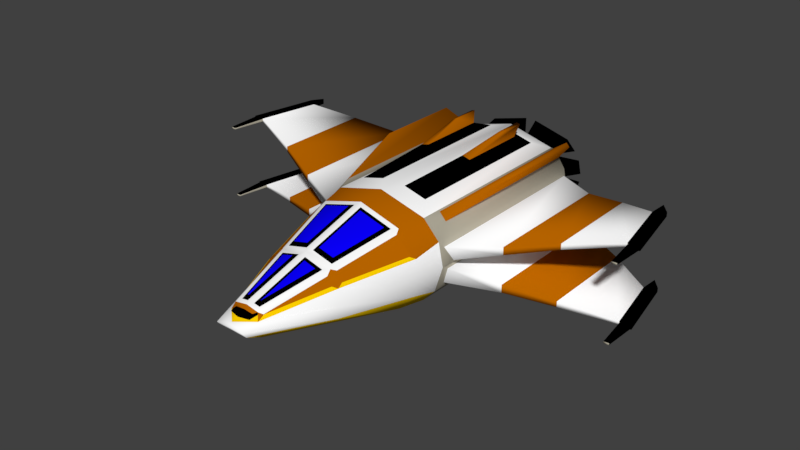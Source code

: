# Source: ship4.blend  (saved by Blender 2.79.0; exported with 4.5.12 LTS)
import bpy
from mathutils import Matrix  # noqa: F401  (used for matrix-valued properties, if any)

bpy.ops.wm.read_factory_settings(use_empty=True)
scene = bpy.context.scene
scene.name = 'Scene'

# ---- collections
col_collection_1 = bpy.data.collections.new('Collection 1'); scene.collection.children.link(col_collection_1)

# ---- materials (node trees are filled in below, after node groups)
mat_material_001 = bpy.data.materials.new('Material.001')
mat_material_001.alpha_threshold = 0.0
mat_material_001.use_transparent_shadow = False
mat_material_001.diffuse_color = (1.0, 1.0, 1.0, 1.0)
mat_material_001.roughness = 0.5
mat_material_001.specular_intensity = 1.0
mat_material_002 = bpy.data.materials.new('Material.002')
mat_material_002.alpha_threshold = 0.0
mat_material_002.use_transparent_shadow = False
mat_material_002.diffuse_color = (0.003165, 0.0, 1.0, 1.0)
mat_material_002.roughness = 0.5
mat_material_002.specular_intensity = 1.0
mat_material_003 = bpy.data.materials.new('Material.003')
mat_material_003.alpha_threshold = 0.0
mat_material_003.use_transparent_shadow = False
mat_material_003.diffuse_color = (0.0, 0.0, 0.0, 1.0)
mat_material_003.roughness = 0.5
mat_material_003.specular_intensity = 1.0
mat_material_004 = bpy.data.materials.new('Material.004')
mat_material_004.alpha_threshold = 0.0
mat_material_004.use_transparent_shadow = False
mat_material_004.diffuse_color = (0.414, 0.3843, 0.3029, 1.0)
mat_material_004.roughness = 0.5
mat_material_004.specular_intensity = 1.0
mat_material_005 = bpy.data.materials.new('Material.005')
mat_material_005.alpha_threshold = 0.0
mat_material_005.use_transparent_shadow = False
mat_material_005.diffuse_color = (1.0, 0.6358, 0.0, 1.0)
mat_material_005.roughness = 0.5
mat_material_006 = bpy.data.materials.new('Material.006')
mat_material_006.alpha_threshold = 0.0
mat_material_006.use_transparent_shadow = False
mat_material_006.diffuse_color = (0.4902, 0.1313, 0.0, 1.0)
mat_material_006.roughness = 0.5

# ---- material node trees

# ---- world
world_world = bpy.data.worlds.new('World'); scene.world = world_world
world_world.color = (0.05088, 0.05088, 0.05088)
world_world.use_sun_shadow = False
world_world.sun_shadow_jitter_overblur = 0.0
world_world.cycles.sampling_method = 'MANUAL'

# ---- meshes
me_cube_001 = bpy.data.meshes.new('Cube.001')
me_cube_001.from_pydata([(0.5213, -1.0, -0.4168), (0.303, -0.0158, 0.6494), (0.5213, 1.14, -0.4168), (0.303, 0.754, 0.6494), (0.6434, 1.1, 0.3975), (0.6568, 1.138, -0.2712), (0.6434, -0.831, 0.3975), (0.6568, -1.0, -0.2712), (0.1744, -2.941, -0.0248), (0.1652, -2.763, -0.1118), (0.1361, -2.761, 0.1252), (0.1643, -2.794, 0.05633), (0.7474, 1.137, 0.01867), (0.7474, -1.0, 0.01867), (0.155, -2.969, 0.01867), (0.7996, 1.031, 0.07708), (0.7259, 1.093, 0.2093), (0.7259, -0.9566, 0.2093), (0.7996, -0.9051, 0.07708), (0.7209, 1.077, -0.172), (0.7474, 1.061, -0.02415), (0.7474, -0.9259, -0.02415), (0.7209, -0.9475, -0.172), (2.138, 0.3174, 0.535), (2.138, 0.3174, 0.4948), (2.272, -0.3593, 0.5012), (2.272, -0.3593, 0.5286), (2.138, 0.3174, -0.2656), (2.138, 0.3174, -0.3058), (2.272, -0.3593, -0.2994), (2.272, -0.3593, -0.272), (2.157, 0.4987, 0.5448), (2.157, 0.4987, 0.485), (2.345, -0.3634, 0.4924), (2.345, -0.3634, 0.5375), (2.157, 0.4987, -0.2558), (2.157, 0.4987, -0.3156), (2.345, -0.3634, -0.3083), (2.345, -0.3634, -0.2631), (2.25, 0.392, 0.5371), (2.25, 0.392, 0.4927), (2.382, -0.3554, 0.4988), (2.382, -0.3554, 0.531), (2.25, 0.392, -0.2635), (2.25, 0.392, -0.3079), (2.382, -0.3554, -0.3018), (2.382, -0.3554, -0.2696), (1.231, -0.7334, 0.2906), (1.715, -0.541, 0.4128), (1.715, 0.541, 0.4128), (1.231, 0.7395, 0.2906), (1.715, 0.541, 0.3504), (1.231, 0.7409, 0.2059), (1.231, -0.7334, 0.2059), (1.715, -0.541, 0.3504), (1.231, -0.7334, -0.1046), (1.715, -0.541, -0.1851), (1.715, 0.541, -0.1851), (1.231, 0.7416, -0.1046), (1.715, 0.541, -0.2476), (1.231, 0.74, -0.1893), (1.231, -0.7334, -0.1893), (1.715, -0.541, -0.2476), (0.4618, -1.285, -0.4032), (0.6718, -1.298, 0.2092), (0.6897, -1.317, -0.1654), (0.4528, -1.285, 0.4403), (0.6863, -1.322, 0.01858), (0.3135, -2.028, -0.2575), (0.4267, -2.071, 0.1545), (0.4753, -2.153, 0.01863), (0.4867, -2.135, -0.0951), (0.2944, -2.028, 0.2827), (0.3846, -2.112, 0.1782), (0.3091, -2.085, 0.2417), (0.171, -2.731, 0.1041), (0.1607, -2.723, 0.09347), (0.1995, -2.122, 0.2956), (0.07367, -2.123, 0.3326), (0.07324, -2.665, 0.1746), (0.08177, -2.669, 0.1798), (0.3589, -1.379, 0.4565), (0.0729, -1.38, 0.5402), (0.07262, -1.933, 0.3823), (0.2411, -1.934, 0.3399), (0.6271, -1.345, 0.2334), (0.4707, -1.337, 0.4024), (0.3316, -1.985, 0.2639), (0.4162, -2.014, 0.1871), (2.265, -0.3589, 0.535), (2.265, -0.3589, 0.4948), (2.265, -0.3589, -0.2656), (2.265, -0.3589, -0.3058), (2.345, -0.3633, -0.3156), (2.345, -0.3633, 0.485), (2.345, -0.3633, 0.5448), (2.345, -0.3633, -0.2558), (2.39, -0.3538, 0.5371), (2.39, -0.3538, 0.4927), (2.39, -0.3538, -0.2635), (2.39, -0.3538, -0.3079), (2.354, -0.7229, 0.5266), (2.354, -0.7229, 0.5032), (2.354, -0.7229, -0.274), (2.354, -0.7229, -0.2974), (2.316, -0.7207, 0.522), (2.316, -0.7207, 0.5078), (2.316, -0.7207, -0.2786), (2.316, -0.7207, -0.2928), (2.373, -0.7187, 0.5233), (2.373, -0.7187, 0.5066), (2.373, -0.7187, -0.2774), (2.373, -0.7187, -0.2941), (0.04415, 1.202, 0.2579), (0.04415, 1.202, 0.54), (0.493, 1.202, 0.4206), (0.6027, 1.202, 0.3027), (0.04415, 1.202, -0.5022), (0.04415, 1.202, -0.2239), (0.5689, 1.202, -0.3016), (0.4972, 1.202, -0.3787), (0.04415, 1.202, 0.06165), (0.04415, 1.202, 0.1716), (0.6601, 1.202, 0.221), (0.6934, 1.202, 0.06165), (0.04415, 1.202, -0.1369), (0.04415, 1.202, -0.0243), (0.6878, 1.202, -0.0243), (0.6257, 1.202, -0.2231), (0.1611, 1.257, -0.05402), (0.1611, 1.257, -0.1237), (0.1375, 1.257, -0.2726), (0.1375, 1.257, -0.4447), (0.1403, 1.257, 0.479), (0.1403, 1.257, 0.3046), (0.1649, 1.257, 0.1553), (0.1649, 1.257, 0.08735), (0.4856, 1.257, 0.3323), (0.4178, 1.257, 0.4052), (0.4175, 1.257, -0.3684), (0.4619, 1.257, -0.3207), (0.5663, 1.257, 0.08735), (0.5457, 1.257, 0.1859), (0.5206, 1.257, -0.1769), (0.559, 1.257, -0.05402), (0.0628, 1.525, -0.02904), (0.0628, 1.525, -0.1348), (0.05903, 1.525, -0.2316), (0.05903, 1.525, -0.4931), (0.05948, 1.525, 0.5302), (0.05948, 1.525, 0.2653), (0.06341, 1.525, 0.169), (0.06341, 1.525, 0.06575), (0.584, 1.525, 0.3074), (0.481, 1.525, 0.4181), (0.4845, 1.525, -0.3771), (0.5518, 1.525, -0.3047), (0.6731, 1.525, 0.06575), (0.6418, 1.525, 0.2154), (0.6089, 1.525, -0.2158), (0.6673, 1.525, -0.02904), (0.09315, 1.467, 0.3009), (0.09315, 1.467, 0.4873), (0.4627, 1.467, 0.389), (0.5133, 1.467, 0.3346), (0.09269, 1.467, -0.4499), (0.09269, 1.467, -0.2698), (0.4848, 1.467, -0.3279), (0.466, 1.467, -0.3481), (0.09707, 1.467, 0.09851), (0.09707, 1.467, 0.1389), (0.6148, 1.467, 0.1804), (0.6319, 1.467, 0.09851), (0.09646, 1.467, -0.1067), (0.09646, 1.467, -0.0618), (0.6219, 1.467, -0.0618), (0.5852, 1.467, -0.1791), (0.5692, 1.101, 0.4773), (0.2141, 0.7537, 0.673), (0.5692, -0.831, 0.4773), (0.2141, -0.0158, 0.673), (0.5171, 1.14, 0.4587), (0.5171, -1.0, 0.4587), (0.6955, 1.138, 0.267), (0.6955, -1.0, 0.267), (0.1337, 0.9518, 0.6045), (0.1337, -0.8145, 0.6045), (0.3833, 0.9533, 0.5381), (0.3833, -0.8145, 0.5381), (0.2709, 0.8394, 0.7736), (0.2709, 0.5296, 0.7736), (0.3067, 0.8395, 0.7641), (0.3067, 0.5296, 0.7641), (0.09868, -2.792, 0.1086), (0.1096, -2.674, 0.08201), (0.09868, -2.831, 0.1086), (0.1096, -2.844, 0.08201), (-0.5213, -1.0, -0.4168), (-0.303, -0.0158, 0.6494), (-0.5213, 1.14, -0.4168), (-0.303, 0.754, 0.6494), (-0.6434, 1.1, 0.3975), (-0.6568, 1.138, -0.2712), (-0.6434, -0.831, 0.3975), (-0.6568, -1.0, -0.2712), (-0.1744, -2.941, -0.0248), (-0.1652, -2.763, -0.1118), (-0.1358, -2.761, 0.1274), (-0.164, -2.794, 0.05859), (0.0, 1.136, -0.5589), (0.0, 1.136, 0.5963), (0.0, -1.0, -0.5589), (0.0, -1.0, 0.5963), (0.0, 1.138, -0.1739), (0.0, 1.138, 0.2112), (0.0, -2.762, -0.1118), (0.0002779, -2.76, 0.1514), (0.0, -2.939, -0.0248), (0.0, -2.938, 0.06215), (-0.7474, 1.137, 0.01867), (-0.7474, -1.0, 0.01867), (-0.155, -2.969, 0.01867), (0.0, -2.967, 0.01867), (0.0, 1.138, 0.01867), (-0.7996, 1.031, 0.07708), (-0.7259, 1.093, 0.2093), (-0.7259, -0.9566, 0.2093), (-0.7996, -0.9051, 0.07708), (-0.7209, 1.077, -0.172), (-0.7474, 1.061, -0.02415), (-0.7474, -0.9259, -0.02415), (-0.7209, -0.9475, -0.172), (-2.138, 0.3174, 0.535), (-2.138, 0.3174, 0.4948), (-2.272, -0.3593, 0.5012), (-2.272, -0.3593, 0.5286), (-2.138, 0.3174, -0.2656), (-2.138, 0.3174, -0.3058), (-2.272, -0.3593, -0.2994), (-2.272, -0.3593, -0.272), (-2.157, 0.4987, 0.5448), (-2.157, 0.4987, 0.485), (-2.345, -0.3634, 0.4924), (-2.345, -0.3634, 0.5375), (-2.157, 0.4987, -0.2558), (-2.157, 0.4987, -0.3156), (-2.345, -0.3634, -0.3083), (-2.345, -0.3634, -0.2631), (-2.25, 0.392, 0.5371), (-2.25, 0.392, 0.4927), (-2.382, -0.3554, 0.4988), (-2.382, -0.3554, 0.531), (-2.25, 0.392, -0.2635), (-2.25, 0.392, -0.3079), (-2.382, -0.3554, -0.3018), (-2.382, -0.3554, -0.2696), (-1.231, -0.7334, 0.2906), (-1.715, -0.541, 0.4128), (-1.715, 0.541, 0.4128), (-1.231, 0.7395, 0.2906), (-1.715, 0.541, 0.3504), (-1.231, 0.7409, 0.2059), (-1.231, -0.7334, 0.2059), (-1.715, -0.541, 0.3504), (-1.231, -0.7334, -0.1046), (-1.715, -0.541, -0.1851), (-1.715, 0.541, -0.1851), (-1.231, 0.7416, -0.1046), (-1.715, 0.541, -0.2476), (-1.231, 0.74, -0.1893), (-1.231, -0.7334, -0.1893), (-1.715, -0.541, -0.2476), (-0.4618, -1.285, -0.4032), (-0.6718, -1.298, 0.2092), (-0.6897, -1.317, -0.1654), (-0.4528, -1.285, 0.4403), (0.0, -1.285, 0.5705), (0.0, -1.285, -0.5333), (-0.6863, -1.322, 0.01858), (-0.3135, -2.028, -0.2575), (-0.4267, -2.071, 0.1545), (0.0, -2.028, 0.3598), (0.0, -2.028, -0.3226), (-0.4753, -2.153, 0.01863), (-0.4867, -2.135, -0.0951), (-0.2944, -2.028, 0.2827), (-0.3846, -2.112, 0.1782), (-0.3091, -2.085, 0.2417), (-0.1707, -2.731, 0.1064), (-0.1604, -2.723, 0.09573), (-0.1995, -2.122, 0.2956), (-0.07367, -2.123, 0.3326), (-0.07324, -2.665, 0.1746), (-0.08177, -2.669, 0.1798), (-0.3589, -1.379, 0.4565), (-0.0729, -1.38, 0.5402), (-0.07262, -1.933, 0.3823), (-0.2411, -1.934, 0.3399), (-0.6271, -1.345, 0.2334), (-0.4707, -1.337, 0.4024), (-0.3316, -1.985, 0.2639), (-0.4162, -2.014, 0.1871), (-2.265, -0.3589, 0.535), (-2.265, -0.3589, 0.4948), (-2.265, -0.3589, -0.2656), (-2.265, -0.3589, -0.3058), (-2.345, -0.3633, -0.3156), (-2.345, -0.3633, 0.485), (-2.345, -0.3633, 0.5448), (-2.345, -0.3633, -0.2558), (-2.39, -0.3538, 0.5371), (-2.39, -0.3538, 0.4927), (-2.39, -0.3538, -0.2635), (-2.39, -0.3538, -0.3079), (-2.354, -0.7229, 0.5266), (-2.354, -0.7229, 0.5032), (-2.354, -0.7229, -0.274), (-2.354, -0.7229, -0.2974), (-2.316, -0.7207, 0.522), (-2.316, -0.7207, 0.5078), (-2.316, -0.7207, -0.2786), (-2.316, -0.7207, -0.2928), (-2.373, -0.7187, 0.5233), (-2.373, -0.7187, 0.5066), (-2.373, -0.7187, -0.2774), (-2.373, -0.7187, -0.2941), (-0.04415, 1.202, 0.2579), (-0.04415, 1.202, 0.54), (-0.493, 1.202, 0.4206), (-0.6027, 1.202, 0.3027), (-0.04415, 1.202, -0.5022), (-0.04415, 1.202, -0.2239), (-0.5689, 1.202, -0.3016), (-0.4972, 1.202, -0.3787), (-0.04415, 1.202, 0.06165), (-0.04415, 1.202, 0.1716), (-0.6601, 1.202, 0.221), (-0.6934, 1.202, 0.06165), (-0.04415, 1.202, -0.1369), (-0.04415, 1.202, -0.0243), (-0.6878, 1.202, -0.0243), (-0.6257, 1.202, -0.2231), (-0.1611, 1.257, -0.05402), (-0.1611, 1.257, -0.1237), (-0.1375, 1.257, -0.2726), (-0.1375, 1.257, -0.4447), (-0.1403, 1.257, 0.479), (-0.1403, 1.257, 0.3046), (-0.1649, 1.257, 0.1553), (-0.1649, 1.257, 0.08735), (-0.4856, 1.257, 0.3323), (-0.4178, 1.257, 0.4052), (-0.4175, 1.257, -0.3684), (-0.4619, 1.257, -0.3207), (-0.5663, 1.257, 0.08735), (-0.5457, 1.257, 0.1859), (-0.5206, 1.257, -0.1769), (-0.559, 1.257, -0.05402), (-0.0628, 1.525, -0.02904), (-0.0628, 1.525, -0.1348), (-0.05903, 1.525, -0.2316), (-0.05903, 1.525, -0.4931), (-0.05948, 1.525, 0.5302), (-0.05948, 1.525, 0.2653), (-0.06341, 1.525, 0.169), (-0.06341, 1.525, 0.06575), (-0.584, 1.525, 0.3074), (-0.481, 1.525, 0.4181), (-0.4845, 1.525, -0.3771), (-0.5518, 1.525, -0.3047), (-0.6731, 1.525, 0.06575), (-0.6418, 1.525, 0.2154), (-0.6089, 1.525, -0.2158), (-0.6673, 1.525, -0.02904), (-0.09315, 1.467, 0.3009), (-0.09315, 1.467, 0.4873), (-0.4627, 1.467, 0.389), (-0.5133, 1.467, 0.3346), (-0.09269, 1.467, -0.4499), (-0.09269, 1.467, -0.2698), (-0.4848, 1.467, -0.3279), (-0.466, 1.467, -0.3481), (-0.09707, 1.467, 0.09851), (-0.09707, 1.467, 0.1389), (-0.6148, 1.467, 0.1804), (-0.6319, 1.467, 0.09851), (-0.09646, 1.467, -0.1067), (-0.09646, 1.467, -0.0618), (-0.6219, 1.467, -0.0618), (-0.5852, 1.467, -0.1791), (-0.5692, 1.101, 0.4773), (-0.2141, 0.7537, 0.673), (-0.5692, -0.831, 0.4773), (-0.2141, -0.0158, 0.673), (-0.5171, 1.14, 0.4587), (-0.5171, -1.0, 0.4587), (-0.6955, 1.138, 0.267), (-0.6955, -1.0, 0.267), (-0.1337, 0.9518, 0.6045), (-0.1337, -0.8145, 0.6045), (-0.3833, 0.9533, 0.5381), (-0.3833, -0.8145, 0.5381), (-0.2709, 0.8394, 0.7736), (-0.2709, 0.5296, 0.7736), (-0.3067, 0.8395, 0.7641), (-0.3067, 0.5296, 0.7641), (-0.0984, -2.792, 0.1109), (-0.1093, -2.674, 0.08427), (0.0002779, -2.792, 0.1201), (0.0, -2.729, 0.08426), (-0.09868, -2.831, 0.1086), (-0.1096, -2.844, 0.08201), (0.0, -2.828, 0.1179), (0.0, -2.874, 0.08426), (0.03919, -2.079, 0.3368), (0.03896, -2.71, 0.154), (0.03878, -1.335, 0.5457), (0.03864, -1.977, 0.3631), (0.244, -2.078, 0.281), (0.1071, -2.712, 0.1455), (0.4029, -1.335, 0.4403), (0.2661, -1.978, 0.3045), (-0.03919, -2.079, 0.3368), (-0.03896, -2.71, 0.154), (-0.03878, -1.335, 0.5457), (-0.03864, -1.977, 0.3631), (-0.244, -2.078, 0.281), (-0.1071, -2.712, 0.1455), (-0.4029, -1.335, 0.4403), (-0.2661, -1.978, 0.3045), (0.7768, 1.009, 0.6289), (0.7768, 0.03698, 0.6289), (0.8141, 1.008, 0.5887), (0.8141, 0.03698, 0.5887), (-0.7768, 1.009, 0.6289), (-0.7768, 0.03698, 0.6289), (-0.8141, 1.008, 0.5887), (-0.8141, 0.03698, 0.5887)], [], [(120, 117, 132, 139), (4, 177, 430, 432), (282, 68, 9, 215), (209, 2, 0, 211), (2, 5, 7, 0), (59, 57, 27, 28), (121, 122, 135, 136), (116, 113, 134, 137), (70, 69, 11, 14), (68, 71, 8, 9), (73, 74, 75, 76), (77, 78, 79, 80), (14, 11, 218, 222), (9, 8, 217, 215), (218, 11, 194, 409), (180, 1, 192, 190), (8, 14, 222, 217), (71, 70, 14, 8), (117, 118, 131, 132), (57, 56, 91, 27), (12, 183, 16, 15), (183, 184, 17, 16), (184, 13, 18, 17), (13, 12, 15, 18), (5, 12, 20, 19), (12, 13, 21, 20), (13, 7, 22, 21), (7, 5, 19, 22), (46, 38, 103, 111), (92, 28, 36, 93), (49, 48, 89, 23), (56, 62, 92, 91), (51, 49, 23, 24), (62, 59, 28, 92), (48, 54, 90, 89), (54, 51, 24, 90), (29, 37, 104, 108), (32, 31, 39, 40), (90, 24, 32, 94), (27, 91, 96, 35), (28, 27, 35, 36), (23, 89, 95, 31), (24, 23, 31, 32), (38, 30, 107, 103), (40, 39, 97, 98), (44, 43, 99, 100), (93, 36, 44, 100), (37, 45, 112, 104), (94, 32, 40, 98), (35, 96, 99, 43), (36, 35, 43, 44), (31, 95, 97, 39), (18, 15, 52, 53), (53, 52, 51, 54), (17, 18, 53, 47), (47, 53, 54, 48), (15, 16, 50, 52), (52, 50, 49, 51), (16, 17, 47, 50), (50, 47, 48, 49), (22, 19, 60, 61), (61, 60, 59, 62), (21, 22, 61, 55), (55, 61, 62, 56), (20, 21, 55, 58), (58, 55, 56, 57), (19, 20, 58, 60), (60, 58, 57, 59), (7, 13, 67, 65), (182, 212, 276, 66), (184, 182, 66, 64), (0, 7, 65, 63), (13, 184, 64, 67), (211, 0, 63, 277), (65, 67, 70, 71), (81, 82, 83, 84), (85, 86, 87, 88), (63, 65, 71, 68), (67, 64, 69, 70), (277, 63, 68, 282), (69, 72, 74, 73), (72, 10, 75, 74), (10, 11, 76, 75), (11, 69, 73, 76), (72, 281, 414, 418), (281, 216, 415, 414), (216, 10, 419, 415), (10, 72, 418, 419), (66, 276, 416, 420), (276, 281, 417, 416), (281, 72, 421, 417), (72, 66, 420, 421), (64, 66, 86, 85), (66, 72, 87, 86), (72, 69, 88, 87), (69, 64, 85, 88), (25, 26, 89, 90), (29, 30, 91, 92), (37, 29, 92, 93), (33, 25, 90, 94), (26, 34, 95, 89), (30, 38, 96, 91), (42, 41, 98, 97), (46, 45, 100, 99), (45, 37, 93, 100), (38, 46, 99, 96), (41, 33, 94, 98), (34, 42, 97, 95), (105, 106, 102, 101), (103, 104, 112, 111), (107, 108, 104, 103), (101, 102, 110, 109), (41, 42, 109, 110), (25, 33, 102, 106), (33, 41, 110, 102), (26, 25, 106, 105), (45, 46, 111, 112), (34, 26, 105, 101), (42, 34, 101, 109), (30, 29, 108, 107), (214, 210, 114, 113), (210, 181, 115, 114), (181, 183, 116, 115), (183, 214, 113, 116), (209, 213, 118, 117), (213, 5, 119, 118), (5, 2, 120, 119), (2, 209, 117, 120), (223, 214, 122, 121), (214, 183, 123, 122), (183, 12, 124, 123), (12, 223, 121, 124), (213, 223, 126, 125), (223, 12, 127, 126), (12, 5, 128, 127), (5, 213, 125, 128), (133, 138, 154, 149), (142, 141, 157, 158), (137, 134, 150, 153), (135, 142, 158, 151), (114, 115, 138, 133), (124, 121, 136, 141), (118, 119, 140, 131), (128, 125, 130, 143), (115, 116, 137, 138), (122, 123, 142, 135), (119, 120, 139, 140), (113, 114, 133, 134), (126, 127, 144, 129), (123, 124, 141, 142), (127, 128, 143, 144), (125, 126, 129, 130), (161, 162, 163, 164), (165, 166, 167, 168), (169, 170, 171, 172), (173, 174, 175, 176), (143, 130, 146, 159), (138, 137, 153, 154), (129, 144, 160, 145), (139, 132, 148, 155), (130, 129, 145, 146), (144, 143, 159, 160), (131, 140, 156, 147), (132, 131, 147, 148), (140, 139, 155, 156), (134, 133, 149, 150), (141, 136, 152, 157), (136, 135, 151, 152), (150, 149, 162, 161), (149, 154, 163, 162), (154, 153, 164, 163), (153, 150, 161, 164), (148, 147, 166, 165), (147, 156, 167, 166), (156, 155, 168, 167), (155, 148, 165, 168), (152, 151, 170, 169), (151, 158, 171, 170), (158, 157, 172, 171), (157, 152, 169, 172), (146, 145, 174, 173), (145, 160, 175, 174), (160, 159, 176, 175), (159, 146, 173, 176), (185, 187, 181, 210), (187, 188, 182, 181), (188, 186, 212, 182), (186, 185, 210, 212), (179, 177, 181, 182), (177, 4, 183, 181), (6, 179, 182, 184), (4, 6, 184, 183), (180, 178, 185, 186), (178, 3, 187, 185), (3, 1, 188, 187), (1, 180, 186, 188), (191, 189, 190, 192), (3, 178, 189, 191), (1, 3, 191, 192), (178, 180, 190, 189), (193, 408, 412, 195), (10, 216, 408, 193), (11, 10, 193, 194), (196, 195, 412, 413), (409, 194, 196, 413), (194, 193, 195, 196), (333, 352, 345, 330), (390, 201, 436, 434), (282, 215, 206, 279), (209, 211, 197, 199), (199, 197, 204, 202), (268, 237, 236, 266), (334, 349, 348, 335), (329, 350, 347, 326), (283, 221, 208, 280), (279, 206, 205, 284), (286, 289, 288, 287), (290, 293, 292, 291), (221, 222, 218, 208), (206, 215, 217, 205), (218, 409, 407, 208), (393, 403, 405, 198), (205, 217, 222, 221), (284, 205, 221, 283), (330, 345, 344, 331), (266, 236, 304, 265), (219, 224, 225, 396), (396, 225, 226, 397), (397, 226, 227, 220), (220, 227, 224, 219), (202, 228, 229, 219), (219, 229, 230, 220), (220, 230, 231, 204), (204, 231, 228, 202), (255, 324, 316, 247), (305, 306, 245, 237), (258, 232, 302, 257), (265, 304, 305, 271), (260, 233, 232, 258), (271, 305, 237, 268), (257, 302, 303, 263), (263, 303, 233, 260), (238, 321, 317, 246), (241, 249, 248, 240), (303, 307, 241, 233), (236, 244, 309, 304), (237, 245, 244, 236), (232, 240, 308, 302), (233, 241, 240, 232), (247, 316, 320, 239), (249, 311, 310, 248), (253, 313, 312, 252), (306, 313, 253, 245), (246, 317, 325, 254), (307, 311, 249, 241), (244, 252, 312, 309), (245, 253, 252, 244), (240, 248, 310, 308), (227, 262, 261, 224), (262, 263, 260, 261), (226, 256, 262, 227), (256, 257, 263, 262), (224, 261, 259, 225), (261, 260, 258, 259), (225, 259, 256, 226), (259, 258, 257, 256), (231, 270, 269, 228), (270, 271, 268, 269), (230, 264, 270, 231), (264, 265, 271, 270), (229, 267, 264, 230), (267, 266, 265, 264), (228, 269, 267, 229), (269, 268, 266, 267), (204, 274, 278, 220), (395, 275, 276, 212), (397, 273, 275, 395), (197, 272, 274, 204), (220, 278, 273, 397), (211, 277, 272, 197), (274, 284, 283, 278), (294, 297, 296, 295), (298, 301, 300, 299), (272, 279, 284, 274), (278, 283, 280, 273), (277, 282, 279, 272), (280, 286, 287, 285), (285, 287, 288, 207), (207, 288, 289, 208), (208, 289, 286, 280), (285, 426, 422, 281), (281, 422, 423, 216), (216, 423, 427, 207), (207, 427, 426, 285), (275, 428, 424, 276), (276, 424, 425, 281), (281, 425, 429, 285), (285, 429, 428, 275), (273, 298, 299, 275), (275, 299, 300, 285), (285, 300, 301, 280), (280, 301, 298, 273), (234, 303, 302, 235), (238, 305, 304, 239), (246, 306, 305, 238), (242, 307, 303, 234), (235, 302, 308, 243), (239, 304, 309, 247), (251, 310, 311, 250), (255, 312, 313, 254), (254, 313, 306, 246), (247, 309, 312, 255), (250, 311, 307, 242), (243, 308, 310, 251), (318, 314, 315, 319), (316, 324, 325, 317), (320, 316, 317, 321), (314, 322, 323, 315), (250, 323, 322, 251), (234, 319, 315, 242), (242, 315, 323, 250), (235, 318, 319, 234), (254, 325, 324, 255), (243, 314, 318, 235), (251, 322, 314, 243), (239, 320, 321, 238), (214, 326, 327, 210), (210, 327, 328, 394), (394, 328, 329, 396), (396, 329, 326, 214), (209, 330, 331, 213), (213, 331, 332, 202), (202, 332, 333, 199), (199, 333, 330, 209), (223, 334, 335, 214), (214, 335, 336, 396), (396, 336, 337, 219), (219, 337, 334, 223), (213, 338, 339, 223), (223, 339, 340, 219), (219, 340, 341, 202), (202, 341, 338, 213), (346, 362, 367, 351), (355, 371, 370, 354), (350, 366, 363, 347), (348, 364, 371, 355), (327, 346, 351, 328), (337, 354, 349, 334), (331, 344, 353, 332), (341, 356, 343, 338), (328, 351, 350, 329), (335, 348, 355, 336), (332, 353, 352, 333), (326, 347, 346, 327), (339, 342, 357, 340), (336, 355, 354, 337), (340, 357, 356, 341), (338, 343, 342, 339), (374, 377, 376, 375), (378, 381, 380, 379), (382, 385, 384, 383), (386, 389, 388, 387), (356, 372, 359, 343), (351, 367, 366, 350), (342, 358, 373, 357), (352, 368, 361, 345), (343, 359, 358, 342), (357, 373, 372, 356), (344, 360, 369, 353), (345, 361, 360, 344), (353, 369, 368, 352), (347, 363, 362, 346), (354, 370, 365, 349), (349, 365, 364, 348), (363, 374, 375, 362), (362, 375, 376, 367), (367, 376, 377, 366), (366, 377, 374, 363), (361, 378, 379, 360), (360, 379, 380, 369), (369, 380, 381, 368), (368, 381, 378, 361), (365, 382, 383, 364), (364, 383, 384, 371), (371, 384, 385, 370), (370, 385, 382, 365), (359, 386, 387, 358), (358, 387, 388, 373), (373, 388, 389, 372), (372, 389, 386, 359), (398, 210, 394, 400), (400, 394, 395, 401), (401, 395, 212, 399), (399, 212, 210, 398), (392, 395, 394, 390), (390, 394, 396, 201), (203, 397, 395, 392), (201, 396, 397, 203), (393, 399, 398, 391), (391, 398, 400, 200), (200, 400, 401, 198), (198, 401, 399, 393), (404, 405, 403, 402), (200, 404, 402, 391), (198, 405, 404, 200), (391, 402, 403, 393), (406, 410, 412, 408), (207, 406, 408, 216), (208, 407, 406, 207), (411, 413, 412, 410), (409, 413, 411, 407), (407, 411, 410, 406), (79, 78, 414, 415), (83, 82, 416, 417), (78, 77, 418, 414), (77, 80, 419, 418), (80, 79, 415, 419), (82, 81, 420, 416), (81, 84, 421, 420), (84, 83, 417, 421), (291, 292, 423, 422), (295, 296, 425, 424), (290, 291, 422, 426), (293, 290, 426, 427), (292, 293, 427, 423), (294, 295, 424, 428), (297, 294, 428, 429), (296, 297, 429, 425), (432, 430, 431, 433), (436, 437, 435, 434), (203, 392, 435, 437), (179, 6, 433, 431), (392, 390, 434, 435), (177, 179, 431, 430), (201, 203, 437, 436), (6, 4, 432, 433)])
me_cube_001.polygons.foreach_set('use_smooth', [True] * 436)
me_cube_001.polygons.foreach_set('material_index', [3, 5, 0, 0, 3, 0, 3, 3, 0, 4, 5, 1, 0, 4, 4, 5, 0, 0, 3, 0, 3, 3, 3, 3, 3, 3, 3, 3, 2, 2, 0, 0, 0, 0, 0, 0, 2, 2, 2, 2, 2, 2, 2, 2, 2, 2, 2, 2, 2, 2, 2, 2, 0, 5, 0, 5, 0, 5, 0, 5, 0, 5, 0, 5, 0, 5, 0, 5, 0, 5, 5, 4, 0, 0, 0, 1, 5, 4, 0, 0, 5, 0, 5, 4, 0, 0, 0, 0, 0, 0, 0, 0, 5, 0, 5, 4, 3, 3, 2, 2, 2, 2, 2, 2, 2, 2, 2, 2, 3, 3, 3, 3, 2, 2, 2, 3, 2, 2, 2, 3, 3, 3, 3, 3, 3, 3, 3, 3, 3, 3, 3, 3, 3, 3, 3, 3, 2, 2, 2, 2, 3, 3, 3, 3, 3, 3, 3, 3, 3, 3, 3, 3, 4, 4, 4, 4, 2, 2, 2, 2, 2, 2, 2, 2, 2, 2, 2, 2, 2, 2, 2, 2, 2, 2, 2, 2, 2, 2, 2, 2, 2, 2, 2, 2, 0, 0, 0, 0, 3, 3, 3, 3, 2, 2, 2, 2, 5, 5, 5, 5, 2, 5, 5, 2, 2, 2, 3, 5, 0, 0, 3, 0, 3, 3, 0, 4, 5, 1, 0, 4, 4, 5, 0, 0, 3, 0, 3, 3, 0, 3, 3, 3, 0, 3, 2, 2, 0, 0, 0, 0, 0, 0, 2, 2, 2, 2, 2, 2, 2, 2, 2, 2, 2, 2, 2, 2, 2, 2, 0, 5, 0, 5, 0, 5, 0, 5, 0, 5, 0, 5, 0, 5, 0, 5, 0, 5, 5, 4, 0, 0, 0, 1, 5, 4, 0, 0, 5, 0, 5, 4, 0, 0, 0, 0, 0, 0, 0, 0, 5, 0, 5, 4, 3, 3, 2, 2, 2, 2, 2, 2, 2, 2, 2, 2, 3, 3, 3, 3, 2, 2, 2, 3, 2, 2, 2, 3, 3, 3, 3, 3, 3, 3, 3, 3, 3, 3, 3, 3, 3, 3, 3, 3, 2, 2, 2, 2, 3, 3, 3, 3, 3, 3, 3, 3, 3, 3, 3, 3, 4, 4, 4, 4, 2, 2, 2, 2, 2, 2, 2, 2, 2, 2, 2, 2, 2, 2, 2, 2, 2, 2, 2, 2, 2, 2, 2, 2, 2, 2, 2, 2, 0, 0, 0, 0, 3, 3, 3, 3, 2, 2, 2, 2, 5, 5, 5, 5, 2, 5, 5, 2, 2, 2, 2, 2, 2, 2, 2, 2, 2, 2, 2, 2, 2, 2, 2, 2, 2, 2, 5, 5, 5, 5, 5, 5, 5, 5])
_uv = me_cube_001.uv_layers.new(name='UVMap')
_uv.uv.foreach_set('vector', [0.4117, 0.03702, 0.3435, 0.03566, 0.3578, 0.03027, 0.4, 0.03111, 0.8401, 0.4577, 0.8241, 0.4577, 0.8228, 0.4234, 0.8309, 0.4234, 0.3371, 0.396, 0.3841, 0.3967, 0.3628, 0.4798, 0.3383, 0.4797, 0.3366, 0.04234, 0.415, 0.04355, 0.4142, 0.2809, 0.3358, 0.2793, 0.415, 0.04355, 0.4362, 0.04529, 0.4354, 0.2825, 0.4142, 0.2809, 0.382, 0.924, 0.3914, 0.9221, 0.3895, 0.9737, 0.3835, 0.9749, 0.8166, 0.4343, 0.8006, 0.4291, 0.8089, 0.4119, 0.8188, 0.4151, 0.3872, 0.7709, 0.3872, 0.8543, 0.3816, 0.8396, 0.3816, 0.7881, 0.1722, 0.08737, 0.1657, 0.0995, 0.1225, 0.01996, 0.1201, 0.0, 0.3841, 0.3967, 0.4109, 0.4104, 0.3648, 0.5005, 0.3628, 0.4798, 0.1593, 0.09579, 0.1484, 0.1006, 0.124, 0.02776, 0.1224, 0.02853, 0.132, 0.09857, 0.1134, 0.1001, 0.11, 0.03722, 0.1112, 0.03688, 0.1201, 0.0, 0.1225, 0.01996, 0.09732, 0.005544, 0.09706, 0.001396, 0.3628, 0.4798, 0.3648, 0.5005, 0.3389, 0.5003, 0.3383, 0.4797, 0.09732, 0.005544, 0.1225, 0.01996, 0.1151, 0.03413, 0.09854, 0.02894, 0.1469, 0.3379, 0.16, 0.3368, 0.1639, 0.3991, 0.1586, 0.3996, 0.9534, 0.9481, 0.9601, 0.951, 0.9601, 0.974, 0.9534, 0.974, 0.8315, 0.347, 0.8484, 0.3515, 0.8391, 0.4234, 0.8328, 0.42, 0.2408, 0.9435, 0.2408, 0.986, 0.2257, 0.9786, 0.2257, 0.9523, 0.5331, 0.8885, 0.649, 0.8609, 0.65, 0.9446, 0.5732, 0.9434, 0.9601, 0.9399, 0.9219, 0.9366, 0.9317, 0.9318, 0.9535, 0.9252, 0.9219, 0.9366, 0.9516, 0.7116, 0.9601, 0.7162, 0.9317, 0.9318, 0.942, 0.7116, 0.9033, 0.7116, 0.9103, 0.7023, 0.9324, 0.709, 0.6777, 0.712, 0.4409, 0.712, 0.4532, 0.7038, 0.6678, 0.7038, 0.8607, 0.006645, 0.9026, 0.01882, 0.8948, 0.02555, 0.8734, 0.01861, 0.9026, 0.01882, 0.8646, 0.2424, 0.8595, 0.2334, 0.8948, 0.02555, 0.8646, 0.2424, 0.8226, 0.2304, 0.8374, 0.2304, 0.8595, 0.2334, 0.8226, 0.2304, 0.8607, 0.006645, 0.8734, 0.01861, 0.8374, 0.2304, 0.7891, 0.9992, 0.7836, 0.9986, 0.7838, 0.9587, 0.7867, 0.959, 0.8345, 0.7302, 0.7596, 0.7491, 0.7394, 0.7463, 0.8349, 0.7183, 0.1689, 0.6063, 0.04975, 0.6063, 0.0722, 0.5244, 0.1467, 0.5433, 0.9525, 0.1476, 0.962, 0.1485, 0.9634, 0.2307, 0.9573, 0.2302, 0.9763, 0.58, 0.9674, 0.5767, 0.9672, 0.5231, 0.973, 0.5252, 0.8556, 0.8114, 0.7357, 0.8114, 0.7596, 0.7491, 0.8345, 0.7302, 0.9326, 0.5587, 0.9232, 0.5606, 0.9282, 0.4762, 0.9342, 0.4749, 0.63, 0.5657, 0.51, 0.5657, 0.5362, 0.5019, 0.6111, 0.483, 0.7399, 0.9994, 0.7291, 0.9987, 0.729, 0.9587, 0.7346, 0.959, 0.2237, 0.9555, 0.2146, 0.9555, 0.2163, 0.94, 0.2231, 0.94, 0.6111, 0.483, 0.5362, 0.5019, 0.516, 0.4991, 0.6114, 0.4711, 0.5732, 0.9434, 0.65, 0.9446, 0.6531, 0.9562, 0.5542, 0.9509, 0.4995, 0.9817, 0.4933, 0.9817, 0.4914, 0.9629, 0.5006, 0.9629, 0.1467, 0.5433, 0.0722, 0.5244, 0.0719, 0.5124, 0.1668, 0.5404, 0.5017, 0.9629, 0.5078, 0.9629, 0.5097, 0.9817, 0.5006, 0.9817, 0.7836, 0.9986, 0.7727, 0.9992, 0.7781, 0.959, 0.7838, 0.9587, 0.2231, 0.94, 0.2163, 0.94, 0.216, 0.8546, 0.2228, 0.8546, 0.2152, 0.7693, 0.222, 0.7693, 0.2223, 0.8546, 0.2155, 0.8546, 0.8349, 0.7183, 0.7394, 0.7463, 0.7513, 0.7324, 0.8339, 0.7116, 0.7291, 0.9987, 0.7236, 0.9994, 0.7261, 0.959, 0.729, 0.9587, 0.6114, 0.4711, 0.516, 0.4991, 0.5278, 0.4852, 0.6104, 0.4644, 0.5542, 0.9509, 0.6531, 0.9562, 0.6537, 0.9629, 0.569, 0.9616, 0.2146, 0.7538, 0.2237, 0.7538, 0.222, 0.7693, 0.2152, 0.7693, 0.1668, 0.5404, 0.0719, 0.5124, 0.07278, 0.5058, 0.1549, 0.5266, 0.6678, 0.7038, 0.4532, 0.7038, 0.4866, 0.6387, 0.6499, 0.6387, 0.6499, 0.6387, 0.4866, 0.6387, 0.51, 0.5657, 0.63, 0.5657, 0.9324, 0.709, 0.9103, 0.7023, 0.9164, 0.6355, 0.9291, 0.6329, 0.9291, 0.6329, 0.9164, 0.6355, 0.9232, 0.5606, 0.9326, 0.5587, 0.9535, 0.9252, 0.9317, 0.9318, 0.9317, 0.8712, 0.9444, 0.8732, 0.9763, 0.6437, 0.9642, 0.6392, 0.9674, 0.5767, 0.9763, 0.58, 0.2257, 0.7538, 0.0, 0.7538, 0.02615, 0.6785, 0.1883, 0.6785, 0.1883, 0.6785, 0.02615, 0.6785, 0.04975, 0.6063, 0.1689, 0.6063, 0.902, 0.9587, 0.6777, 0.9587, 0.7145, 0.8829, 0.8778, 0.8829, 0.8778, 0.8829, 0.7145, 0.8829, 0.7357, 0.8114, 0.8556, 0.8114, 0.941, 0.001764, 0.9638, 0.0, 0.9596, 0.07591, 0.9467, 0.07467, 0.9467, 0.07467, 0.9596, 0.07591, 0.962, 0.1485, 0.9525, 0.1476, 0.4409, 0.7625, 0.6537, 0.712, 0.6514, 0.7865, 0.4933, 0.824, 0.4933, 0.824, 0.6514, 0.7865, 0.649, 0.8609, 0.5331, 0.8885, 0.8734, 0.01861, 0.8948, 0.02555, 0.8693, 0.07715, 0.8566, 0.07492, 0.3787, 0.8637, 0.3914, 0.8611, 0.3914, 0.9221, 0.382, 0.924, 0.8226, 0.2304, 0.8646, 0.2424, 0.8598, 0.2735, 0.8323, 0.2679, 0.1859, 0.2229, 0.1094, 0.2297, 0.1078, 0.1978, 0.1747, 0.1917, 0.2119, 0.2176, 0.1859, 0.2229, 0.1747, 0.1917, 0.2066, 0.1839, 0.4142, 0.2809, 0.4354, 0.2825, 0.4409, 0.3188, 0.4053, 0.3126, 0.8646, 0.2424, 0.9026, 0.2472, 0.889, 0.2757, 0.8598, 0.2735, 0.3358, 0.2793, 0.4142, 0.2809, 0.4053, 0.3126, 0.3358, 0.3112, 0.8323, 0.2679, 0.8598, 0.2735, 0.8484, 0.3515, 0.8315, 0.347, 0.1602, 0.1824, 0.118, 0.1862, 0.1145, 0.1221, 0.1394, 0.1198, 0.1997, 0.1795, 0.177, 0.185, 0.1523, 0.1119, 0.1646, 0.1065, 0.4053, 0.3126, 0.4409, 0.3188, 0.4109, 0.4104, 0.3841, 0.3967, 0.8598, 0.2735, 0.889, 0.2757, 0.871, 0.3448, 0.8484, 0.3515, 0.3358, 0.3112, 0.4053, 0.3126, 0.3841, 0.3967, 0.3371, 0.396, 0.1657, 0.0995, 0.1466, 0.1079, 0.1484, 0.1006, 0.1593, 0.09579, 0.1466, 0.1079, 0.1187, 0.02525, 0.124, 0.02776, 0.1484, 0.1006, 0.7685, 0.4517, 0.7685, 0.4634, 0.7637, 0.4552, 0.7656, 0.4543, 0.1225, 0.01996, 0.1657, 0.0995, 0.1593, 0.09579, 0.1224, 0.02853, 0.1466, 0.1079, 0.1031, 0.1117, 0.1086, 0.1053, 0.1389, 0.1027, 0.1031, 0.1117, 0.09856, 0.02692, 0.1046, 0.03212, 0.1086, 0.1053, 0.09856, 0.02692, 0.1187, 0.02525, 0.1147, 0.03119, 0.1046, 0.03212, 0.1187, 0.02525, 0.1466, 0.1079, 0.1389, 0.1027, 0.1147, 0.03119, 0.1747, 0.1917, 0.1078, 0.1978, 0.1132, 0.1915, 0.167, 0.1865, 0.1078, 0.1978, 0.1031, 0.1117, 0.1091, 0.117, 0.1132, 0.1915, 0.1031, 0.1117, 0.1466, 0.1079, 0.1428, 0.114, 0.1091, 0.117, 0.1466, 0.1079, 0.1747, 0.1917, 0.167, 0.1865, 0.1428, 0.114, 0.2066, 0.1839, 0.1747, 0.1917, 0.177, 0.185, 0.1997, 0.1795, 0.1747, 0.1917, 0.1466, 0.1079, 0.1523, 0.1119, 0.177, 0.185, 0.1466, 0.1079, 0.1657, 0.0995, 0.1646, 0.1065, 0.1523, 0.1119, 0.1657, 0.0995, 0.2066, 0.1839, 0.1997, 0.1795, 0.1646, 0.1065, 0.9289, 0.4749, 0.933, 0.474, 0.9342, 0.4749, 0.9282, 0.4762, 0.9623, 0.2318, 0.9582, 0.2314, 0.9573, 0.2302, 0.9634, 0.2307, 0.9626, 0.2427, 0.9623, 0.2318, 0.9634, 0.2307, 0.9638, 0.2429, 0.9254, 0.4645, 0.9289, 0.4749, 0.9282, 0.4762, 0.9243, 0.4647, 0.933, 0.474, 0.9322, 0.4631, 0.9333, 0.4628, 0.9342, 0.4749, 0.9582, 0.2314, 0.9558, 0.2421, 0.9547, 0.242, 0.9573, 0.2302, 0.9301, 0.4579, 0.9253, 0.4589, 0.9241, 0.458, 0.9308, 0.4566, 0.9563, 0.2477, 0.9611, 0.2481, 0.962, 0.2493, 0.9552, 0.2487, 0.9611, 0.2481, 0.9626, 0.2427, 0.9638, 0.2429, 0.962, 0.2493, 0.9558, 0.2421, 0.9563, 0.2477, 0.9552, 0.2487, 0.9547, 0.242, 0.9253, 0.4589, 0.9254, 0.4645, 0.9243, 0.4647, 0.9241, 0.458, 0.9322, 0.4631, 0.9301, 0.4579, 0.9308, 0.4566, 0.9333, 0.4628, 0.7763, 0.4517, 0.7785, 0.4517, 0.7792, 0.4573, 0.7756, 0.4573, 0.7685, 0.4573, 0.772, 0.4573, 0.7715, 0.4602, 0.769, 0.4602, 0.7692, 0.4517, 0.7713, 0.4517, 0.772, 0.4573, 0.7685, 0.4573, 0.7756, 0.4573, 0.7792, 0.4573, 0.7787, 0.4602, 0.7761, 0.4602, 0.4403, 0.9128, 0.4354, 0.9128, 0.4358, 0.8746, 0.4384, 0.8746, 0.7563, 0.9994, 0.7455, 0.9987, 0.7454, 0.9587, 0.751, 0.959, 0.7455, 0.9987, 0.7399, 0.9994, 0.7425, 0.959, 0.7454, 0.9587, 0.902, 0.9993, 0.8978, 0.9993, 0.8986, 0.9587, 0.9008, 0.9587, 0.4403, 0.8746, 0.4354, 0.8746, 0.4358, 0.8365, 0.4384, 0.8365, 0.7672, 0.9986, 0.7563, 0.9992, 0.7617, 0.959, 0.7674, 0.9587, 0.7727, 0.9992, 0.7672, 0.9986, 0.7674, 0.9587, 0.7702, 0.959, 0.9909, 0.9797, 0.9867, 0.9797, 0.9876, 0.9391, 0.9897, 0.9391, 0.9883, 0.6437, 0.9883, 0.7025, 0.9796, 0.6939, 0.9797, 0.6508, 0.1214, 0.4649, 0.1979, 0.4584, 0.1946, 0.4647, 0.1282, 0.4706, 0.8947, 0.9587, 0.8947, 0.9904, 0.8857, 0.9818, 0.8857, 0.9623, 0.3938, 0.7574, 0.3938, 0.8611, 0.3872, 0.8543, 0.3872, 0.7709, 0.2494, 0.9348, 0.2494, 0.9937, 0.2408, 0.986, 0.2408, 0.9435, 0.4353, 0.8608, 0.4353, 0.9584, 0.4292, 0.9452, 0.4292, 0.8672, 0.4655, 0.9629, 0.4655, 0.9849, 0.4565, 0.9814, 0.4564, 0.9698, 0.415, 0.04355, 0.3366, 0.04234, 0.3435, 0.03566, 0.4117, 0.03702, 0.8201, 0.4446, 0.7922, 0.4354, 0.8006, 0.4291, 0.8166, 0.4343, 0.7922, 0.4354, 0.8142, 0.3406, 0.8201, 0.3451, 0.8006, 0.4291, 0.9219, 0.9366, 0.9601, 0.9399, 0.9519, 0.9481, 0.9274, 0.9459, 0.7922, 0.3406, 0.7922, 0.4517, 0.7855, 0.4448, 0.7854, 0.3483, 0.3515, 0.8723, 0.3787, 0.8611, 0.3759, 0.8717, 0.36, 0.8782, 0.3515, 0.7574, 0.3515, 0.8686, 0.3452, 0.8597, 0.3453, 0.7639, 0.9026, 0.01882, 0.8607, 0.006645, 0.8695, 0.0, 0.8983, 0.008253, 0.3726, 0.9627, 0.3515, 0.8723, 0.36, 0.8782, 0.3787, 0.9582, 0.1426, 0.4746, 0.1837, 0.471, 0.1946, 0.5003, 0.1323, 0.5058, 0.6167, 0.4638, 0.6015, 0.4638, 0.5983, 0.4399, 0.6214, 0.4399, 0.3816, 0.7881, 0.3816, 0.8396, 0.3515, 0.852, 0.3515, 0.7737, 0.6985, 0.3854, 0.6985, 0.4421, 0.6685, 0.4567, 0.6685, 0.3706, 0.1282, 0.4706, 0.1946, 0.4647, 0.1837, 0.471, 0.1426, 0.4746, 0.7854, 0.3483, 0.7855, 0.4448, 0.7798, 0.4267, 0.7797, 0.367, 0.4292, 0.8672, 0.4292, 0.9452, 0.4239, 0.9291, 0.4239, 0.8809, 0.9383, 0.3626, 0.9383, 0.4485, 0.9326, 0.4309, 0.9326, 0.3778, 0.4564, 0.9665, 0.4564, 0.9901, 0.4485, 0.9775, 0.4485, 0.9629, 0.7039, 0.3674, 0.7039, 0.4591, 0.6985, 0.4421, 0.6985, 0.3854, 0.5175, 0.9629, 0.5175, 0.9783, 0.5097, 0.9829, 0.5097, 0.9734, 0.9797, 0.6508, 0.9796, 0.6939, 0.9642, 0.6846, 0.9642, 0.6579, 0.3453, 0.7639, 0.3452, 0.8597, 0.3399, 0.8404, 0.3399, 0.7812, 0.6533, 0.4638, 0.6533, 0.439, 0.6679, 0.4458, 0.6679, 0.4611, 0.8717, 0.9903, 0.8717, 0.9587, 0.8857, 0.962, 0.8857, 0.9816, 0.36, 0.8782, 0.3759, 0.8717, 0.3787, 0.8904, 0.3689, 0.8945, 0.9922, 0.1441, 0.9638, 0.1437, 0.9795, 0.09242, 0.9879, 0.08548, 0.9642, 0.4588, 0.9916, 0.4566, 0.9871, 0.5118, 0.9838, 0.5094, 0.9863, 0.2268, 0.9802, 0.2272, 0.9695, 0.1555, 0.9818, 0.1524, 0.966, 0.2643, 0.9729, 0.2647, 0.9684, 0.3378, 0.9508, 0.3316, 0.9326, 0.3778, 0.9326, 0.4309, 0.9026, 0.4452, 0.9026, 0.3646, 0.1837, 0.471, 0.1936, 0.469, 0.2096, 0.4972, 0.1946, 0.5003, 0.3399, 0.7812, 0.3399, 0.8404, 0.3098, 0.8565, 0.3099, 0.7666, 0.4, 0.03111, 0.3578, 0.03027, 0.3459, 0.0, 0.4099, 0.001271, 0.8419, 0.9587, 0.8525, 0.9587, 0.8559, 0.9912, 0.8398, 0.9912, 0.6998, 0.9866, 0.6998, 0.9681, 0.7236, 0.9587, 0.7236, 0.9868, 0.4239, 0.8809, 0.4239, 0.9291, 0.3938, 0.9419, 0.3938, 0.8686, 0.3159, 0.9674, 0.3159, 0.9411, 0.3476, 0.935, 0.3476, 0.975, 0.4069, 0.03163, 0.4, 0.03111, 0.4099, 0.001271, 0.4205, 0.002064, 0.8928, 0.4296, 0.8928, 0.4563, 0.861, 0.4638, 0.861, 0.4234, 0.7797, 0.367, 0.7798, 0.4267, 0.7498, 0.4418, 0.7497, 0.3512, 0.868, 0.9913, 0.8576, 0.9913, 0.8559, 0.9587, 0.8717, 0.9587, 0.9004, 0.4234, 0.9004, 0.4638, 0.8928, 0.4571, 0.8928, 0.4287, 0.9999, 0.0, 0.9999, 0.06186, 0.9939, 0.05878, 0.9939, 0.004554, 0.9751, 0.08755, 0.9922, 0.07344, 0.9879, 0.08548, 0.9795, 0.09242, 0.9922, 0.1515, 0.9922, 0.07344, 0.9979, 0.07843, 0.9979, 0.141, 0.2222, 0.9555, 0.2222, 0.9954, 0.2146, 0.9894, 0.2146, 0.9619, 0.9989, 0.1741, 0.9989, 0.2468, 0.9929, 0.2366, 0.9929, 0.1787, 0.9916, 0.5231, 0.9798, 0.5146, 0.9838, 0.5094, 0.9871, 0.5118, 0.9997, 0.6118, 0.9997, 0.6753, 0.994, 0.6704, 0.994, 0.6147, 0.9612, 0.3467, 0.9612, 0.3625, 0.9536, 0.3577, 0.9536, 0.3515, 0.9926, 0.3626, 0.9926, 0.4489, 0.9866, 0.4447, 0.9866, 0.3674, 0.9638, 0.1499, 0.9863, 0.1441, 0.9818, 0.1524, 0.9695, 0.1555, 0.9883, 0.7025, 0.9883, 0.6118, 0.994, 0.6169, 0.994, 0.6964, 0.9588, 0.4403, 0.9588, 0.4565, 0.9512, 0.4513, 0.9512, 0.4444, 0.8146, 0.249, 0.8146, 0.3389, 0.8085, 0.3319, 0.8085, 0.2538, 0.9729, 0.3467, 0.9449, 0.3368, 0.9508, 0.3316, 0.9684, 0.3378, 0.992, 0.6043, 0.992, 0.5231, 0.9977, 0.5282, 0.9977, 0.6009, 0.1402, 0.4437, 0.1771, 0.4406, 0.1979, 0.4584, 0.1214, 0.4649, 0.1771, 0.4406, 0.1672, 0.2459, 0.1859, 0.2229, 0.1979, 0.4584, 0.1672, 0.2459, 0.1303, 0.2492, 0.1094, 0.2297, 0.1859, 0.2229, 0.1303, 0.2492, 0.1402, 0.4437, 0.1214, 0.4649, 0.1094, 0.2297, 0.1946, 0.2415, 0.2054, 0.4541, 0.1979, 0.4584, 0.1859, 0.2229, 0.8241, 0.4577, 0.8401, 0.4577, 0.861, 0.464, 0.8226, 0.464, 0.2054, 0.2393, 0.1946, 0.2415, 0.1859, 0.2229, 0.2119, 0.2176, 0.902, 0.9319, 0.9288, 0.7287, 0.9516, 0.7116, 0.9219, 0.9366, 0.1469, 0.3379, 0.1512, 0.4226, 0.1402, 0.4437, 0.1303, 0.2492, 0.1512, 0.4226, 0.1644, 0.4215, 0.1771, 0.4406, 0.1402, 0.4437, 0.6508, 0.4188, 0.6508, 0.3371, 0.6685, 0.249, 0.6685, 0.4367, 0.16, 0.3368, 0.1469, 0.3379, 0.1303, 0.2492, 0.1672, 0.2459, 0.1656, 0.4332, 0.1603, 0.4337, 0.1586, 0.3996, 0.1639, 0.3991, 0.3763, 0.9806, 0.3634, 0.9806, 0.3699, 0.9627, 0.3751, 0.9627, 0.6508, 0.3371, 0.6508, 0.4188, 0.6334, 0.4274, 0.6334, 0.3945, 0.9887, 0.2717, 0.9887, 0.3548, 0.9729, 0.2977, 0.9729, 0.2643, 0.1129, 0.02175, 0.09831, 0.02276, 0.09806, 0.01873, 0.1127, 0.0175, 0.1187, 0.02525, 0.09856, 0.02692, 0.09831, 0.02276, 0.1129, 0.02175, 0.7637, 0.4517, 0.7637, 0.4629, 0.7577, 0.4627, 0.7576, 0.4581, 0.4408, 0.9454, 0.4368, 0.9438, 0.4354, 0.9291, 0.4404, 0.9291, 0.6937, 0.9751, 0.6998, 0.9913, 0.681, 0.9913, 0.6777, 0.975, 0.5564, 0.9809, 0.5523, 0.9688, 0.5523, 0.9647, 0.5564, 0.9629, 0.3159, 0.8686, 0.3215, 0.8806, 0.3215, 0.9217, 0.3159, 0.935, 0.7013, 0.2875, 0.6887, 0.2777, 0.7167, 0.249, 0.723, 0.254, 0.3371, 0.396, 0.3383, 0.4797, 0.3138, 0.4798, 0.291, 0.3967, 0.3366, 0.04234, 0.3358, 0.2793, 0.2594, 0.2809, 0.2602, 0.04355, 0.5983, 0.008637, 0.5983, 0.2396, 0.5772, 0.2345, 0.5772, 0.003652, 0.9729, 0.7798, 0.9744, 0.7116, 0.9805, 0.7126, 0.9824, 0.7812, 0.8069, 0.4614, 0.7922, 0.4575, 0.7922, 0.4471, 0.8069, 0.4446, 0.6746, 0.2879, 0.6799, 0.3062, 0.6778, 0.3544, 0.6712, 0.366, 0.5315, 0.3649, 0.529, 0.4644, 0.523, 0.4451, 0.5104, 0.3575, 0.291, 0.3967, 0.3138, 0.4798, 0.313, 0.5005, 0.2664, 0.4104, 0.5065, 0.3634, 0.5173, 0.4375, 0.5157, 0.438, 0.4962, 0.3631, 0.07283, 0.1017, 0.08696, 0.03815, 0.08823, 0.03835, 0.09157, 0.1012, 0.07403, 0.002401, 0.09706, 0.001396, 0.09732, 0.005544, 0.07378, 0.02255, 0.3138, 0.4798, 0.3383, 0.4797, 0.3389, 0.5003, 0.313, 0.5005, 0.09732, 0.005544, 0.09854, 0.02894, 0.08263, 0.03587, 0.07378, 0.02255, 0.08334, 0.3412, 0.07819, 0.4038, 0.07286, 0.4038, 0.07008, 0.3414, 0.9534, 1.0, 0.9534, 0.974, 0.9601, 0.974, 0.9601, 0.9971, 0.549, 0.3628, 0.5358, 0.4608, 0.529, 0.4644, 0.5315, 0.3649, 0.7584, 0.337, 0.7671, 0.3261, 0.7934, 0.326, 0.8009, 0.3369, 0.3178, 0.5803, 0.3579, 0.5251, 0.4347, 0.5241, 0.4337, 0.608, 0.941, 0.02527, 0.9359, 0.03884, 0.9128, 0.03295, 0.9026, 0.02993, 0.4954, 0.001223, 0.5045, 0.005152, 0.5045, 0.2264, 0.4954, 0.2321, 0.4954, 0.2321, 0.5045, 0.2264, 0.5252, 0.2185, 0.5337, 0.2307, 0.5337, 0.2307, 0.5252, 0.2185, 0.5252, 0.009427, 0.5337, 0.0, 0.5772, 0.003652, 0.5626, 0.007829, 0.5402, 0.008278, 0.5337, 0.0, 0.5337, 0.0, 0.5402, 0.008278, 0.5402, 0.2228, 0.5337, 0.2307, 0.5337, 0.2307, 0.5402, 0.2228, 0.5626, 0.2264, 0.5772, 0.2345, 0.5772, 0.2345, 0.5626, 0.2264, 0.5626, 0.007829, 0.5772, 0.003652, 0.8056, 0.9992, 0.8081, 0.959, 0.811, 0.9587, 0.8111, 0.9986, 0.6642, 0.01863, 0.6638, 0.006538, 0.7594, 0.03457, 0.7392, 0.03748, 0.7341, 0.5646, 0.7562, 0.5019, 0.8306, 0.4831, 0.8533, 0.5646, 0.6653, 0.8137, 0.6701, 0.7312, 0.6762, 0.7306, 0.6748, 0.8128, 0.941, 0.1913, 0.9406, 0.2624, 0.9347, 0.2643, 0.9319, 0.1942, 0.6437, 0.1007, 0.6642, 0.01863, 0.7392, 0.03748, 0.7636, 0.1007, 0.9632, 0.6069, 0.9642, 0.6907, 0.9581, 0.6894, 0.9539, 0.6049, 0.0369, 0.853, 0.05523, 0.7724, 0.1302, 0.7913, 0.1568, 0.853, 0.4219, 0.9991, 0.4274, 0.9588, 0.4331, 0.9584, 0.4328, 0.9984, 0.5267, 0.98, 0.5279, 0.9629, 0.5346, 0.9629, 0.5358, 0.98, 0.05523, 0.7724, 0.05481, 0.7603, 0.1504, 0.7884, 0.1302, 0.7913, 0.3579, 0.5251, 0.339, 0.5177, 0.4378, 0.5124, 0.4347, 0.5241, 0.473, 0.9629, 0.4747, 0.983, 0.4655, 0.983, 0.4669, 0.9629, 0.7562, 0.5019, 0.736, 0.4991, 0.8309, 0.471, 0.8306, 0.4831, 0.4821, 0.9629, 0.4838, 0.983, 0.4747, 0.983, 0.476, 0.9629, 0.8111, 0.9986, 0.811, 0.9587, 0.8166, 0.959, 0.822, 0.9992, 0.9988, 0.8165, 0.9988, 0.892, 0.992, 0.8918, 0.992, 0.8163, 0.9963, 0.7118, 0.9963, 0.7873, 0.9895, 0.7872, 0.9895, 0.7116, 0.6638, 0.006538, 0.6647, 0.0, 0.7475, 0.02079, 0.7594, 0.03457, 0.4328, 0.9984, 0.4331, 0.9584, 0.4359, 0.9588, 0.4383, 0.9991, 0.05481, 0.7603, 0.05575, 0.7538, 0.1385, 0.7746, 0.1504, 0.7884, 0.339, 0.5177, 0.3538, 0.507, 0.4384, 0.5058, 0.4378, 0.5124, 0.5175, 0.98, 0.5187, 0.9629, 0.5255, 0.9629, 0.5267, 0.98, 0.736, 0.4991, 0.7479, 0.4852, 0.83, 0.4644, 0.8309, 0.471, 0.0, 0.9872, 0.0174, 0.9239, 0.1808, 0.9239, 0.2146, 0.9872, 0.0174, 0.9239, 0.0369, 0.853, 0.1568, 0.853, 0.1808, 0.9239, 0.9642, 0.4566, 0.9603, 0.5327, 0.9476, 0.53, 0.942, 0.4631, 0.9603, 0.5327, 0.9632, 0.6069, 0.9539, 0.6049, 0.9476, 0.53, 0.9359, 0.03884, 0.939, 0.1129, 0.9267, 0.1169, 0.9128, 0.03295, 0.939, 0.1129, 0.941, 0.1913, 0.9319, 0.1942, 0.9267, 0.1169, 0.6777, 0.7116, 0.7148, 0.6365, 0.877, 0.6365, 0.9033, 0.7116, 0.7148, 0.6365, 0.7341, 0.5646, 0.8533, 0.5646, 0.877, 0.6365, 0.5983, 0.249, 0.622, 0.1731, 0.7852, 0.1731, 0.8226, 0.249, 0.622, 0.1731, 0.6437, 0.1007, 0.7636, 0.1007, 0.7852, 0.1731, 0.6537, 0.9595, 0.6595, 0.8866, 0.6724, 0.8854, 0.6765, 0.9613, 0.6595, 0.8866, 0.6653, 0.8137, 0.6748, 0.8128, 0.6724, 0.8854, 0.2257, 0.7065, 0.2781, 0.6449, 0.4361, 0.6827, 0.4384, 0.7574, 0.2781, 0.6449, 0.3178, 0.5803, 0.4337, 0.608, 0.4361, 0.6827, 0.9601, 0.9391, 0.9703, 0.8555, 0.9831, 0.8575, 0.9831, 0.9383, 0.9703, 0.8555, 0.9729, 0.7798, 0.9824, 0.7812, 0.9831, 0.8575, 0.5772, 0.2345, 0.5613, 0.2673, 0.5332, 0.2677, 0.5337, 0.2307, 0.03234, 0.2309, 0.04025, 0.1987, 0.1078, 0.1978, 0.1094, 0.2297, 0.4954, 0.2321, 0.504, 0.2652, 0.4671, 0.2711, 0.4648, 0.2381, 0.5983, 0.2396, 0.5958, 0.2725, 0.5613, 0.2673, 0.5772, 0.2345, 0.5337, 0.2307, 0.5332, 0.2677, 0.504, 0.2652, 0.4954, 0.2321, 0.3358, 0.2793, 0.3358, 0.3112, 0.2682, 0.3126, 0.2594, 0.2809, 0.5613, 0.2673, 0.549, 0.3628, 0.5315, 0.3649, 0.5332, 0.2677, 0.05369, 0.1879, 0.0678, 0.1235, 0.09291, 0.1232, 0.09633, 0.1873, 0.5, 0.2718, 0.5054, 0.3517, 0.493, 0.3515, 0.473, 0.2762, 0.2682, 0.3126, 0.291, 0.3967, 0.2664, 0.4104, 0.2361, 0.3188, 0.5332, 0.2677, 0.5315, 0.3649, 0.5104, 0.3575, 0.504, 0.2652, 0.3358, 0.3112, 0.3371, 0.396, 0.291, 0.3967, 0.2682, 0.3126, 0.3575, 0.9838, 0.3515, 0.9793, 0.3516, 0.9673, 0.3575, 0.9627, 0.4898, 0.3573, 0.4962, 0.3631, 0.5157, 0.438, 0.5122, 0.4424, 0.5122, 0.4424, 0.5157, 0.438, 0.5173, 0.4375, 0.523, 0.4451, 0.523, 0.4451, 0.5173, 0.4375, 0.5065, 0.3634, 0.5104, 0.3575, 0.05922, 0.1124, 0.06643, 0.1065, 0.09695, 0.106, 0.1031, 0.1117, 0.1031, 0.1117, 0.09695, 0.106, 0.09302, 0.03273, 0.09856, 0.02692, 0.09856, 0.02692, 0.09302, 0.03273, 0.08287, 0.03285, 0.0783, 0.0274, 0.0783, 0.0274, 0.08287, 0.03285, 0.06643, 0.1065, 0.05922, 0.1124, 0.04025, 0.1987, 0.04738, 0.1928, 0.1017, 0.1921, 0.1078, 0.1978, 0.1078, 0.1978, 0.1017, 0.1921, 0.09766, 0.1176, 0.1031, 0.1117, 0.1031, 0.1117, 0.09766, 0.1176, 0.06377, 0.1182, 0.05922, 0.1124, 0.05922, 0.1124, 0.06377, 0.1182, 0.04738, 0.1928, 0.04025, 0.1987, 0.504, 0.2652, 0.5, 0.2718, 0.473, 0.2762, 0.4671, 0.2711, 0.4671, 0.2711, 0.473, 0.2762, 0.493, 0.3515, 0.4898, 0.3573, 0.3575, 0.9627, 0.3634, 0.9664, 0.3634, 0.9799, 0.3575, 0.9838, 0.5104, 0.3575, 0.5054, 0.3517, 0.5, 0.2718, 0.504, 0.2652, 0.9589, 0.6907, 0.9581, 0.6894, 0.9642, 0.6907, 0.963, 0.6915, 0.6751, 0.7296, 0.6762, 0.7306, 0.6701, 0.7312, 0.671, 0.73, 0.6754, 0.7186, 0.6765, 0.7185, 0.6762, 0.7306, 0.6751, 0.7296, 0.9553, 0.701, 0.9542, 0.7008, 0.9581, 0.6894, 0.9589, 0.6907, 0.963, 0.6915, 0.9642, 0.6907, 0.9631, 0.7027, 0.962, 0.7025, 0.671, 0.73, 0.6701, 0.7312, 0.6674, 0.7193, 0.6686, 0.7192, 0.9599, 0.7077, 0.9606, 0.7089, 0.954, 0.7075, 0.9551, 0.7067, 0.669, 0.7136, 0.668, 0.7126, 0.6748, 0.712, 0.6739, 0.7132, 0.6739, 0.7132, 0.6748, 0.712, 0.6765, 0.7185, 0.6754, 0.7186, 0.6686, 0.7192, 0.6674, 0.7193, 0.668, 0.7126, 0.669, 0.7136, 0.9551, 0.7067, 0.954, 0.7075, 0.9542, 0.7008, 0.9553, 0.701, 0.962, 0.7025, 0.9631, 0.7027, 0.9606, 0.7089, 0.9599, 0.7077, 0.7799, 0.4602, 0.7792, 0.4546, 0.7828, 0.4546, 0.7821, 0.4602, 0.772, 0.4546, 0.7726, 0.4517, 0.7751, 0.4517, 0.7756, 0.4546, 0.7727, 0.4602, 0.772, 0.4546, 0.7756, 0.4546, 0.7749, 0.4602, 0.7792, 0.4546, 0.7797, 0.4517, 0.7823, 0.4517, 0.7828, 0.4546, 0.4354, 0.8365, 0.4361, 0.7969, 0.4387, 0.7969, 0.4403, 0.8365, 0.2494, 0.9755, 0.2549, 0.9352, 0.2606, 0.9348, 0.2604, 0.9748, 0.2604, 0.9748, 0.2606, 0.9348, 0.2635, 0.9352, 0.2659, 0.9755, 0.54, 0.9629, 0.54, 0.9993, 0.5378, 0.9993, 0.5358, 0.9629, 0.4403, 0.7574, 0.4396, 0.7969, 0.437, 0.7969, 0.4354, 0.7574, 0.7947, 0.9986, 0.7946, 0.9587, 0.8002, 0.959, 0.8056, 0.9992, 0.7891, 0.9992, 0.7917, 0.959, 0.7946, 0.9587, 0.7947, 0.9986, 0.6755, 0.9613, 0.6755, 0.9977, 0.6733, 0.9977, 0.6713, 0.9613, 0.3071, 0.989, 0.2983, 0.9816, 0.2982, 0.9386, 0.3071, 0.9302, 0.723, 0.3674, 0.7143, 0.3641, 0.6933, 0.3024, 0.6988, 0.2964, 0.6988, 0.2964, 0.6933, 0.3024, 0.6746, 0.2879, 0.6685, 0.2728, 0.3159, 0.9716, 0.3092, 0.9574, 0.3092, 0.8747, 0.3159, 0.8686, 0.992, 0.8751, 0.9831, 0.8661, 0.9832, 0.8237, 0.992, 0.8163, 0.8085, 0.3406, 0.8009, 0.3369, 0.7889, 0.2638, 0.7935, 0.249, 0.7935, 0.249, 0.7889, 0.2638, 0.7771, 0.2738, 0.7713, 0.268, 0.7713, 0.268, 0.7771, 0.2738, 0.7584, 0.337, 0.7497, 0.3406, 0.6625, 0.9907, 0.6537, 0.9839, 0.6538, 0.9671, 0.6625, 0.9613, 0.4354, 0.8608, 0.4292, 0.8541, 0.4292, 0.7625, 0.4354, 0.7574, 0.9026, 0.02993, 0.907, 0.0207, 0.9316, 0.01768, 0.941, 0.02527, 0.2681, 0.8685, 0.2613, 0.8601, 0.2614, 0.7636, 0.2681, 0.7574, 0.6713, 0.9907, 0.6626, 0.9848, 0.6625, 0.9677, 0.6713, 0.9613, 0.3098, 0.8686, 0.3036, 0.862, 0.3035, 0.7662, 0.3098, 0.7574, 0.9867, 0.9852, 0.9781, 0.9759, 0.9782, 0.9443, 0.9867, 0.9391, 0.9449, 0.3626, 0.9383, 0.3577, 0.9383, 0.2706, 0.9449, 0.2643, 0.2982, 0.9799, 0.2681, 0.9931, 0.2681, 0.9302, 0.2982, 0.9385, 0.9843, 0.2272, 0.9868, 0.2597, 0.9638, 0.2597, 0.9691, 0.2272, 0.9383, 0.3772, 0.9684, 0.3626, 0.9684, 0.4403, 0.9383, 0.4283, 0.4238, 0.836, 0.3938, 0.8508, 0.3938, 0.7648, 0.4238, 0.7794, 0.7143, 0.3641, 0.7044, 0.3533, 0.6915, 0.3151, 0.6933, 0.3024, 0.2613, 0.8601, 0.2556, 0.841, 0.2557, 0.7813, 0.2614, 0.7636, 0.8009, 0.3369, 0.7934, 0.326, 0.786, 0.2808, 0.7889, 0.2638, 0.9383, 0.3577, 0.9326, 0.3418, 0.9326, 0.288, 0.9383, 0.2706, 0.6933, 0.3024, 0.6915, 0.3151, 0.6799, 0.3062, 0.6746, 0.2879, 0.4292, 0.8541, 0.4238, 0.836, 0.4238, 0.7794, 0.4292, 0.7625, 0.7889, 0.2638, 0.786, 0.2808, 0.7787, 0.287, 0.7771, 0.2738, 0.6712, 0.366, 0.6778, 0.3544, 0.7044, 0.3533, 0.7143, 0.3641, 0.3036, 0.862, 0.2982, 0.8445, 0.2981, 0.7853, 0.3035, 0.7662, 0.907, 0.0207, 0.9066, 0.001868, 0.9218, 0.0, 0.9316, 0.01768, 0.9781, 0.9759, 0.9601, 0.966, 0.9601, 0.9465, 0.9782, 0.9443, 0.8211, 0.4618, 0.8069, 0.4598, 0.8069, 0.4492, 0.8211, 0.4446, 0.2613, 0.8762, 0.2656, 0.9348, 0.2563, 0.9292, 0.2332, 0.8807, 0.2747, 0.9232, 0.2902, 0.8712, 0.2933, 0.8686, 0.3022, 0.9232, 0.9875, 0.5303, 0.992, 0.6047, 0.9794, 0.6031, 0.9813, 0.5307, 0.9752, 0.4353, 0.9684, 0.3666, 0.9866, 0.3626, 0.982, 0.4357, 0.9326, 0.3418, 0.9026, 0.3554, 0.9026, 0.2737, 0.9326, 0.288, 0.8398, 0.9587, 0.8398, 0.99, 0.822, 0.9926, 0.8281, 0.9604, 0.2982, 0.8445, 0.2682, 0.8592, 0.2681, 0.7692, 0.2981, 0.7853, 0.3215, 0.8806, 0.3515, 0.8713, 0.3515, 0.9337, 0.3215, 0.9217, 0.6345, 0.4399, 0.6375, 0.464, 0.6214, 0.464, 0.6239, 0.4399, 0.3996, 0.9909, 0.3938, 0.9584, 0.4219, 0.9584, 0.4181, 0.9909, 0.9638, 0.0123, 0.9939, 0.0, 0.9939, 0.07344, 0.9638, 0.06065, 0.9268, 0.9566, 0.9518, 0.9481, 0.9518, 0.988, 0.9268, 0.9829, 0.9799, 0.6368, 0.9763, 0.6047, 0.9869, 0.6066, 0.9869, 0.638, 0.902, 0.9552, 0.9268, 0.9481, 0.9268, 0.9885, 0.902, 0.9819, 0.2556, 0.841, 0.2257, 0.8569, 0.2257, 0.7663, 0.2557, 0.7813, 0.6487, 0.4399, 0.6533, 0.4638, 0.6375, 0.4638, 0.6383, 0.4399, 0.2656, 0.8685, 0.2613, 0.8762, 0.2332, 0.8807, 0.2257, 0.8749, 0.9891, 0.9385, 0.9831, 0.9333, 0.9831, 0.8777, 0.9891, 0.8751, 0.5479, 0.9796, 0.54, 0.9772, 0.54, 0.969, 0.5479, 0.9629, 0.9983, 0.4406, 0.9926, 0.43, 0.9926, 0.3675, 0.9983, 0.3626, 0.2681, 0.9302, 0.2747, 0.9232, 0.3022, 0.9232, 0.308, 0.9302, 0.9916, 0.4493, 0.9976, 0.4545, 0.9976, 0.5132, 0.9916, 0.5231, 0.7576, 0.4637, 0.7497, 0.4575, 0.7497, 0.4542, 0.7576, 0.4517, 0.9943, 0.2643, 1.0, 0.2673, 1.0, 0.3228, 0.9943, 0.3275, 0.992, 0.5231, 0.9875, 0.5303, 0.9813, 0.5307, 0.9763, 0.524, 0.9929, 0.2597, 0.9868, 0.2545, 0.9868, 0.1778, 0.9929, 0.1741, 0.4914, 0.9855, 0.4838, 0.9805, 0.4838, 0.9681, 0.4914, 0.9629, 0.9887, 0.2643, 0.9943, 0.2705, 0.9943, 0.3501, 0.9887, 0.355, 0.9704, 0.442, 0.9752, 0.4353, 0.982, 0.4357, 0.9866, 0.443, 0.8146, 0.249, 0.8206, 0.2543, 0.8206, 0.3324, 0.8146, 0.3389, 0.4485, 0.9919, 0.4409, 0.986, 0.4409, 0.9677, 0.4485, 0.9629, 0.992, 0.892, 0.9977, 0.8955, 0.9977, 0.9683, 0.992, 0.9734, 0.1005, 0.4457, 0.1214, 0.4649, 0.04435, 0.4664, 0.06334, 0.4465, 0.06334, 0.4465, 0.04435, 0.4664, 0.03234, 0.2309, 0.05342, 0.2519, 0.05342, 0.2519, 0.03234, 0.2309, 0.1094, 0.2297, 0.09062, 0.2513, 0.09062, 0.2513, 0.1094, 0.2297, 0.1214, 0.4649, 0.1005, 0.4457, 0.0256, 0.2503, 0.03234, 0.2309, 0.04435, 0.4664, 0.03644, 0.4629, 0.7013, 0.2875, 0.6988, 0.2964, 0.6685, 0.2728, 0.6887, 0.2777, 0.4751, 0.2154, 0.4954, 0.2321, 0.4648, 0.2381, 0.4623, 0.2179, 0.4751, 0.006951, 0.4954, 0.001223, 0.4954, 0.2321, 0.4751, 0.2154, 0.08334, 0.3412, 0.09062, 0.2513, 0.1005, 0.4457, 0.08765, 0.4259, 0.08765, 0.4259, 0.1005, 0.4457, 0.06334, 0.4465, 0.0744, 0.4262, 0.6158, 0.2732, 0.6334, 0.249, 0.6334, 0.4399, 0.6158, 0.3563, 0.07008, 0.3414, 0.05342, 0.2519, 0.09062, 0.2513, 0.08334, 0.3412, 0.07459, 0.438, 0.07286, 0.4038, 0.07819, 0.4038, 0.07993, 0.4379, 0.9383, 0.4563, 0.9459, 0.4403, 0.9511, 0.4403, 0.9512, 0.4563, 0.6158, 0.3563, 0.5983, 0.2971, 0.5983, 0.2636, 0.6158, 0.2732, 0.7039, 0.3787, 0.7197, 0.3674, 0.7197, 0.4002, 0.7039, 0.4604, 0.08364, 0.02332, 0.08338, 0.01903, 0.09806, 0.01873, 0.09831, 0.02276, 0.0783, 0.0274, 0.08364, 0.02332, 0.09831, 0.02276, 0.09856, 0.02692, 0.9536, 0.3467, 0.9536, 0.3622, 0.9449, 0.3519, 0.9512, 0.3517, 0.4408, 0.9128, 0.4404, 0.9291, 0.4354, 0.9291, 0.4368, 0.9144, 0.6937, 0.9751, 0.6777, 0.975, 0.681, 0.9587, 0.6998, 0.9588, 0.5523, 0.9629, 0.5523, 0.9812, 0.5481, 0.98, 0.5479, 0.9759, 0.11, 0.03722, 0.1134, 0.1001, 0.1086, 0.1053, 0.1046, 0.03212, 0.1145, 0.1221, 0.118, 0.1862, 0.1132, 0.1915, 0.1091, 0.117, 0.1134, 0.1001, 0.132, 0.09857, 0.1389, 0.1027, 0.1086, 0.1053, 0.132, 0.09857, 0.1112, 0.03688, 0.1147, 0.03119, 0.1389, 0.1027, 0.1112, 0.03688, 0.11, 0.03722, 0.1046, 0.03212, 0.1147, 0.03119, 0.118, 0.1862, 0.1602, 0.1824, 0.167, 0.1865, 0.1132, 0.1915, 0.1602, 0.1824, 0.1394, 0.1198, 0.1428, 0.114, 0.167, 0.1865, 0.1394, 0.1198, 0.1145, 0.1221, 0.1091, 0.117, 0.1428, 0.114, 0.09157, 0.1012, 0.08823, 0.03835, 0.09302, 0.03273, 0.09695, 0.106, 0.09633, 0.1873, 0.09291, 0.1232, 0.09766, 0.1176, 0.1017, 0.1921, 0.07283, 0.1017, 0.09157, 0.1012, 0.09695, 0.106, 0.06643, 0.1065, 0.08696, 0.03815, 0.07283, 0.1017, 0.06643, 0.1065, 0.08287, 0.03285, 0.08823, 0.03835, 0.08696, 0.03815, 0.08287, 0.03285, 0.09302, 0.03273, 0.05369, 0.1879, 0.09633, 0.1873, 0.1017, 0.1921, 0.04738, 0.1928, 0.0678, 0.1235, 0.05369, 0.1879, 0.04738, 0.1928, 0.06377, 0.1182, 0.09291, 0.1232, 0.0678, 0.1235, 0.06377, 0.1182, 0.09766, 0.1176, 0.9831, 0.7132, 0.9895, 0.7116, 0.9895, 0.8147, 0.9831, 0.8163, 0.4473, 0.01039, 0.4473, 0.1152, 0.4409, 0.1165, 0.4409, 0.01161, 0.4751, 0.2154, 0.4623, 0.2179, 0.4409, 0.1165, 0.4473, 0.1152, 0.1946, 0.2415, 0.2054, 0.2393, 0.2361, 0.3374, 0.2306, 0.3385, 0.0256, 0.2503, 0.03644, 0.4629, 0.005452, 0.4575, 0.0, 0.3505, 0.2054, 0.4541, 0.1946, 0.2415, 0.2306, 0.3385, 0.2361, 0.4454, 0.4751, 0.006951, 0.4751, 0.2154, 0.4473, 0.1152, 0.4473, 0.01039, 0.723, 0.4633, 0.723, 0.249, 0.7497, 0.2612, 0.7497, 0.369])
me_cube_001.materials.append(mat_material_001)
me_cube_001.materials.append(mat_material_002)
me_cube_001.materials.append(mat_material_003)
me_cube_001.materials.append(mat_material_004)
me_cube_001.materials.append(mat_material_005)
me_cube_001.materials.append(mat_material_006)
me_cube_001.use_remesh_preserve_volume = False
me_cube_001.use_remesh_preserve_attributes = False
me_cube_001.use_mirror_vertex_groups = False
me_cube_001.update()

# ---- objects
ob_cube = bpy.data.objects.new('Cube', me_cube_001)

# ---- transforms, parenting, visibility, modifiers, constraints
ob_cube.location = (0.0, 0.0, 0.0)
ob_cube.lineart.crease_threshold = 0.0

# ---- collection membership
col_collection_1.objects.link(ob_cube)

# ---- scene / render settings (as saved in the file)
scene.frame_start = 1; scene.frame_end = 250; scene.frame_set(1)
scene.render.engine = 'BLENDER_EEVEE_NEXT'
scene.render.resolution_percentage = 50
scene.render.dither_intensity = 0.0
scene.cycles.use_denoising = False
scene.cycles.samples = 128
scene.cycles.sampling_pattern = 'TABULATED_SOBOL'
scene.cycles.use_adaptive_sampling = False
scene.cycles.use_light_tree = False
scene.cycles.blur_glossy = 0.0
scene.cycles.sample_clamp_indirect = 0.0
scene.view_settings.view_transform = 'Standard'
bpy.context.view_layer.update()

# ---- added for rendering (the .blend has no active camera and no usable light): camera, sun
cam_auto = bpy.data.cameras.new('AutoCamera')
cam_auto.lens = 50.0
cam_auto.sensor_width = 36.0
cam_auto.clip_end = 1000.0
ob_auto_camera = bpy.data.objects.new('AutoCamera', cam_auto)
scene.collection.objects.link(ob_auto_camera)
ob_auto_camera.location = (6.19373, -8.15468, 5.06234)
ob_auto_camera.rotation_euler = (1.09748, -7.21219e-08, 0.694738)
scene.camera = ob_auto_camera
light_auto_sun = bpy.data.lights.new('AutoSun', 'SUN')
light_auto_sun.energy = 3.0
light_auto_sun.angle = 0.0523599
ob_auto_sun = bpy.data.objects.new('AutoSun', light_auto_sun)
scene.collection.objects.link(ob_auto_sun)
ob_auto_sun.rotation_euler = (0.872665, 0.174533, 0.523599)
bpy.context.view_layer.update()

